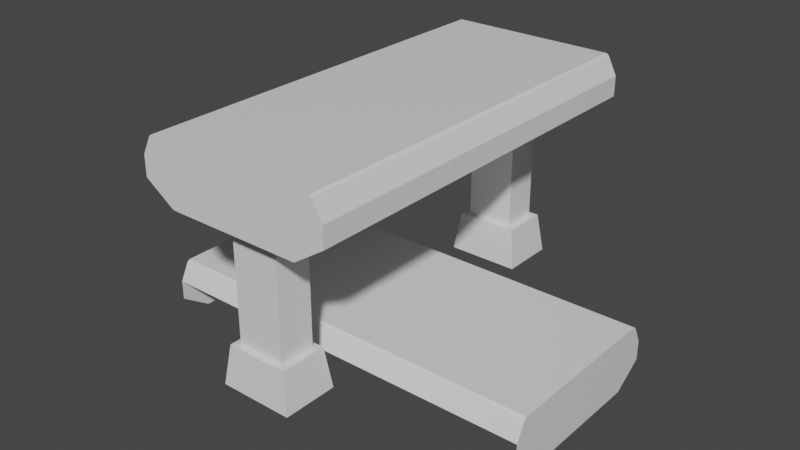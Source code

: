# Source: CrossroadsHigh-Low.blend  (saved by Blender 2.80.74; exported with 4.5.12 LTS)
import bpy
from mathutils import Matrix  # noqa: F401  (used for matrix-valued properties, if any)

bpy.ops.wm.read_factory_settings(use_empty=True)
scene = bpy.context.scene
scene.name = 'Scene'

# ---- collections
col_collection = bpy.data.collections.new('Collection'); scene.collection.children.link(col_collection)

# ---- materials (node trees are filled in below, after node groups)
mat_material_001 = bpy.data.materials.new('Material.001')
mat_material_001.alpha_threshold = 0.0
mat_material_001.use_transparent_shadow = False
mat_material_001.line_color = (0.0, 0.0, 0.0, 1.0)
mat_material_000 = bpy.data.materials.new('Material.000')
mat_material_000.alpha_threshold = 0.0
mat_material_000.use_transparent_shadow = False
mat_material_000.line_color = (0.0, 0.0, 0.0, 1.0)

# ---- node groups
ng_auto_smooth = bpy.data.node_groups.new('Auto Smooth', 'GeometryNodeTree')
_s = ng_auto_smooth.interface.new_socket(name='Geometry', in_out='OUTPUT', socket_type='NodeSocketGeometry')
_s = ng_auto_smooth.interface.new_socket(name='Geometry', in_out='INPUT', socket_type='NodeSocketGeometry')
_s = ng_auto_smooth.interface.new_socket(name='Angle', in_out='INPUT', socket_type='NodeSocketFloat')
_s.subtype = 'ANGLE'
_s.min_value = 0.0
_s.max_value = 3.142
ng_auto_smooth.is_modifier = True
_N = ng_auto_smooth.nodes; _L = ng_auto_smooth.links
n0 = _N.new('NodeGroupOutput'); n0.name = 'Group Output'; n0.location = (480, -100)
n1 = _N.new('NodeGroupInput'); n1.name = 'Group Input'; n1.location = (-420, -300)
n2 = _N.new('NodeGroupInput'); n2.name = 'Group Input.001'; n2.location = (-60, -100)
n3 = _N.new('GeometryNodeSetShadeSmooth'); n3.name = 'Set Shade Smooth'; n3.location = (120, -100)
n3.domain = 'EDGE'
n4 = _N.new('GeometryNodeSetShadeSmooth'); n4.name = 'Set Shade Smooth.001'; n4.location = (300, -100)
n5 = _N.new('GeometryNodeInputMeshEdgeAngle'); n5.name = 'Edge Angle'; n5.location = (-420, -220)
n6 = _N.new('GeometryNodeInputEdgeSmooth'); n6.name = 'Is Edge Smooth'; n6.location = (-60, -160)
n7 = _N.new('GeometryNodeInputShadeSmooth'); n7.name = 'Is Face Smooth'; n7.location = (-240, -340)
n8 = _N.new('FunctionNodeBooleanMath'); n8.name = 'Boolean Math'; n8.location = (-60, -220)
n9 = _N.new('FunctionNodeCompare'); n9.name = 'Compare'; n9.location = (-240, -180)
n9.operation = 'LESS_EQUAL'
_L.new(n5.outputs[0], n9.inputs[0])
_L.new(n4.outputs[0], n0.inputs[0])
_L.new(n1.outputs[1], n9.inputs[1])
_L.new(n9.outputs[0], n8.inputs[0])
_L.new(n7.outputs[0], n8.inputs[1])
_L.new(n2.outputs[0], n3.inputs[0])
_L.new(n6.outputs[0], n3.inputs[1])
_L.new(n3.outputs[0], n4.inputs[0])
_L.new(n8.outputs[0], n3.inputs[2])
n0.is_active_output = True

# ---- material node trees
mat_material_001.use_nodes = True; mat_material_001.node_tree.nodes.clear()
_N = mat_material_001.node_tree.nodes; _L = mat_material_001.node_tree.links
n0 = _N.new('ShaderNodeOutputMaterial'); n0.name = 'Material Output'; n0.location = (300, 300)
n1 = _N.new('ShaderNodeBsdfPrincipled'); n1.name = 'Principled BSDF'; n1.location = (10, 300)
n1.distribution = 'GGX'
n1.subsurface_method = 'BURLEY'
n1.inputs[2].default_value = 0.4
n1.inputs[3].default_value = 1.45
n1.inputs[27].default_value = (0.0, 0.0, 0.0, 1.0)
n1.inputs[28].default_value = 1.0
_L.new(n1.outputs[0], n0.inputs[0])
n0.is_active_output = True
mat_material_000.use_nodes = True; mat_material_000.node_tree.nodes.clear()
_N = mat_material_000.node_tree.nodes; _L = mat_material_000.node_tree.links
n0 = _N.new('ShaderNodeOutputMaterial'); n0.name = 'Material Output'; n0.location = (300, 300)
n1 = _N.new('ShaderNodeBsdfPrincipled'); n1.name = 'Principled BSDF'; n1.location = (10, 300)
n1.distribution = 'GGX'
n1.subsurface_method = 'BURLEY'
n1.inputs[2].default_value = 0.4
n1.inputs[3].default_value = 1.45
n1.inputs[27].default_value = (0.0, 0.0, 0.0, 1.0)
n1.inputs[28].default_value = 1.0
_L.new(n1.outputs[0], n0.inputs[0])
n0.is_active_output = True

# ---- world
world_world = bpy.data.worlds.new('World'); scene.world = world_world
world_world.use_nodes = True; world_world.node_tree.nodes.clear()
_N = world_world.node_tree.nodes; _L = world_world.node_tree.links
n0 = _N.new('ShaderNodeOutputWorld'); n0.name = 'World Output'; n0.location = (300, 300)
n1 = _N.new('ShaderNodeBackground'); n1.name = 'Background'; n1.location = (10, 300)
n1.inputs[0].default_value = (0.05088, 0.05088, 0.05088, 1.0)
_L.new(n1.outputs[0], n0.inputs[0])
n0.is_active_output = True
world_world.color = (0.05088, 0.05088, 0.05088)
world_world.use_sun_shadow = False
world_world.sun_shadow_jitter_overblur = 0.0

# ---- meshes
me_cube_001 = bpy.data.meshes.new('Cube.001')
me_cube_001.from_pydata([(0.5, 0.1667, 0.05), (0.5, -0.1667, 0.05), (0.5, 0.2417, 7.078e-08), (0.5, -0.2417, -5.96e-08), (0.5, -0.1667, -0.05), (0.5, 0.1667, -0.05), (0.5, 0.2417, -0.05), (0.5, -0.2417, -0.05), (-0.5, -0.2417, -5.96e-08), (-0.5, 0.1667, 0.05), (-0.5, -0.1667, 0.05), (-0.5, 0.2417, 7.078e-08), (-0.5, -0.1667, -0.05), (-0.5, -0.2417, -0.05), (-0.5, 0.1667, -0.05), (-0.5, 0.2417, -0.05), (0.5, -0.1667, -0.1), (0.5, 0.1667, -0.1), (-0.5, -0.1667, -0.1), (-0.5, 0.1667, -0.1), (-0.06, 0.445, 0.4137), (-0.06, 0.445, 0.1), (0.06, 0.445, 0.4137), (0.06, 0.445, 0.1), (-0.06, 0.355, 0.4137), (-0.06, 0.355, 0.1), (0.06, 0.355, 0.4137), (0.06, 0.355, 0.1), (0.07768, 0.3417, 0.1), (0.07768, 0.4583, 0.1), (-0.07768, 0.4583, 0.1), (-0.07768, 0.3417, 0.1), (0.09217, 0.3309, 2.98e-08), (0.09217, 0.4691, 2.98e-08), (-0.09217, 0.4691, 2.98e-08), (-0.09217, 0.3309, 2.98e-08), (-0.1667, 0.5, 0.55), (0.1667, 0.5, 0.55), (-0.2417, 0.5, 0.5), (0.2417, 0.5, 0.5), (0.1667, 0.5, 0.45), (-0.1667, 0.5, 0.45), (-0.2417, 0.5, 0.45), (0.2417, 0.5, 0.45), (0.2417, -0.5, 0.5), (-0.1667, -0.5, 0.55), (0.1667, -0.5, 0.55), (-0.2417, -0.5, 0.5), (0.1667, -0.5, 0.45), (0.2417, -0.5, 0.45), (-0.1667, -0.5, 0.45), (-0.2417, -0.5, 0.45), (0.1667, 0.5, 0.4), (-0.1667, 0.5, 0.4), (0.1667, -0.5, 0.4), (-0.1667, -0.5, 0.4), (-0.06, -0.355, 0.4137), (-0.06, -0.355, 0.1), (0.06, -0.355, 0.4137), (0.06, -0.355, 0.1), (-0.06, -0.445, 0.4137), (-0.06, -0.445, 0.1), (0.06, -0.445, 0.4137), (0.06, -0.445, 0.1), (0.07768, -0.4583, 0.1), (0.07768, -0.3417, 0.1), (-0.07768, -0.3417, 0.1), (-0.07768, -0.4583, 0.1), (0.09217, -0.4691, 2.98e-08), (0.09217, -0.3309, 2.98e-08), (-0.09217, -0.3309, 2.98e-08), (-0.09217, -0.4691, 2.98e-08), (0.5, 0.2189, 0.04553), (0.5, 0.2117, 0.05), (0.5, -0.2117, 0.05), (0.5, -0.2189, 0.04553), (-0.5, 0.2117, 0.05), (-0.5, 0.2189, 0.04553), (-0.5, -0.2189, 0.04553), (-0.5, -0.2117, 0.05), (-0.2189, 0.5, 0.5455), (-0.2117, 0.5, 0.55), (0.2117, 0.5, 0.55), (0.2189, 0.5, 0.5455), (-0.2117, -0.5, 0.55), (-0.2189, -0.5, 0.5455), (0.2189, -0.5, 0.5455), (0.2117, -0.5, 0.55)], [], [(1, 4, 5, 0), (2, 11, 77, 72), (9, 76, 77, 11, 15, 14), (10, 9, 14, 12), (8, 78, 79, 10, 12, 13), (38, 47, 85, 80), (75, 78, 8, 3), (1, 10, 79, 74), (3, 7, 4, 1, 74, 75), (0, 5, 6, 2, 72, 73), (0, 9, 10, 1), (12, 14, 19, 18), (14, 15, 19), (12, 18, 13), (4, 7, 16), (5, 17, 6), (5, 4, 16, 17), (23, 22, 26, 27), (25, 24, 20, 21), (27, 26, 24, 25), (21, 20, 22, 23), (21, 23, 29, 30), (27, 25, 31, 28), (28, 31, 35, 32), (30, 29, 33, 34), (31, 30, 34, 35), (29, 28, 32, 33), (25, 21, 30, 31), (23, 27, 28, 29), (37, 40, 41, 36), (83, 86, 44, 39), (45, 84, 85, 47, 51, 50), (46, 45, 50, 48), (44, 86, 87, 46, 48, 49), (81, 84, 45, 36), (37, 46, 87, 82), (39, 43, 40, 37, 82, 83), (36, 41, 42, 38, 80, 81), (36, 45, 46, 37), (48, 50, 55, 54), (50, 51, 55), (48, 54, 49), (40, 43, 52), (41, 53, 42), (41, 40, 52, 53), (43, 39, 44, 49), (52, 43, 49, 54), (52, 54, 55, 53), (55, 51, 42, 53), (38, 42, 51, 47), (59, 58, 62, 63), (61, 60, 56, 57), (63, 62, 60, 61), (57, 56, 58, 59), (57, 59, 65, 66), (63, 61, 67, 64), (64, 67, 71, 68), (66, 65, 69, 70), (67, 66, 70, 71), (65, 64, 68, 69), (61, 57, 66, 67), (59, 63, 64, 65), (72, 77, 76, 73), (78, 75, 74, 79), (80, 85, 84, 81), (86, 83, 82, 87), (73, 76, 9, 0)])
_uv = me_cube_001.uv_layers.new(name='UVMap')
_uv.uv.foreach_set('vector', [0.407, 0.752, 0.4075, 0.7519, 0.4075, 0.7536, 0.407, 0.7535, 0.03128, 0.9723, 0.03283, 0.9723, 0.03274, 0.9724, 0.03132, 0.9723, 0.03283, 0.9726, 0.03283, 0.9726, 0.03283, 0.9726, 0.03283, 0.9726, 0.03288, 0.9726, 0.03288, 0.9726, 0.407, 0.7521, 0.4071, 0.7536, 0.4066, 0.7537, 0.4065, 0.752, 0.03283, 0.9728, 0.03283, 0.9728, 0.03283, 0.9728, 0.03283, 0.9728, 0.03288, 0.9728, 0.03288, 0.9728, 0.03197, 0.9726, 0.03197, 0.9729, 0.03195, 0.9729, 0.03195, 0.9726, 0.03132, 0.9731, 0.03274, 0.9732, 0.03283, 0.9733, 0.03123, 0.9732, 0.03133, 0.973, 0.03273, 0.9731, 0.03273, 0.9731, 0.03133, 0.9731, 0.03243, 0.9728, 0.03238, 0.9728, 0.03238, 0.9728, 0.03243, 0.9728, 0.03243, 0.9728, 0.03243, 0.9728, 0.03243, 0.9726, 0.03238, 0.9726, 0.03238, 0.9726, 0.03243, 0.9726, 0.03243, 0.9726, 0.03243, 0.9726, 0.3333, 1.0, 0.3333, 0.0, 0.6667, 0.0, 0.6667, 1.0, 0.03118, 0.9725, 0.03118, 0.9729, 0.03118, 0.9729, 0.03118, 0.9725, 0.03118, 0.9729, 0.03288, 0.9726, 0.03118, 0.9729, 0.03118, 0.9725, 0.03118, 0.9725, 0.03288, 0.9728, 0.03143, 0.9725, 0.03238, 0.9728, 0.03143, 0.9725, 0.03143, 0.9729, 0.03143, 0.9729, 0.03238, 0.9726, 0.03143, 0.9729, 0.03143, 0.9725, 0.03143, 0.9725, 0.03143, 0.9729, 0.08062, 0.975, 0.08063, 0.9747, 0.0806, 0.9747, 0.08061, 0.975, 0.08062, 0.975, 0.08063, 0.9746, 0.08063, 0.9747, 0.08062, 0.975, 0.08061, 0.975, 0.0806, 0.9747, 0.08063, 0.9746, 0.08062, 0.975, 0.08062, 0.975, 0.08063, 0.9747, 0.08063, 0.9747, 0.08062, 0.975, 0.08062, 0.975, 0.08062, 0.975, 0.08061, 0.975, 0.08062, 0.975, 0.08061, 0.975, 0.08062, 0.975, 0.08062, 0.975, 0.08061, 0.975, 0.08061, 0.975, 0.08062, 0.975, 0.08061, 0.975, 0.08061, 0.975, 0.08062, 0.975, 0.08061, 0.975, 0.08061, 0.975, 0.08062, 0.9751, 0.08062, 0.975, 0.08062, 0.975, 0.08062, 0.9751, 0.08061, 0.975, 0.08061, 0.975, 0.08061, 0.975, 0.08061, 0.975, 0.08061, 0.975, 0.08062, 0.975, 0.08062, 0.975, 0.08062, 0.975, 0.08062, 0.975, 0.08062, 0.975, 0.08061, 0.975, 0.08061, 0.975, 0.08061, 0.975, 0.408, 0.7524, 0.4075, 0.7528, 0.4066, 0.7528, 0.406, 0.7524, 0.03213, 0.9726, 0.03213, 0.9729, 0.03212, 0.9729, 0.03212, 0.9726, 0.03193, 0.9729, 0.03195, 0.9729, 0.03195, 0.9729, 0.03197, 0.9729, 0.03198, 0.9728, 0.03199, 0.9729, 0.408, 0.7527, 0.406, 0.7528, 0.4066, 0.7524, 0.4075, 0.7524, 0.03212, 0.9729, 0.03213, 0.9729, 0.03213, 0.9729, 0.03215, 0.9729, 0.03209, 0.9729, 0.03211, 0.9728, 0.03195, 0.9726, 0.03195, 0.9729, 0.03193, 0.9729, 0.03194, 0.9726, 0.03215, 0.9726, 0.03214, 0.9729, 0.03213, 0.9729, 0.03213, 0.9726, 0.03212, 0.9726, 0.0321, 0.9726, 0.03209, 0.9726, 0.03215, 0.9726, 0.03213, 0.9726, 0.03213, 0.9726, 0.03193, 0.9726, 0.03199, 0.9726, 0.03198, 0.9726, 0.03197, 0.9726, 0.03195, 0.9726, 0.03195, 0.9726, 0.3333, 1.0, 0.3333, 2.98e-08, 0.6667, -5.96e-08, 0.6667, 1.0, 0.03209, 0.9729, 0.03199, 0.9729, 0.032, 0.9729, 0.03208, 0.9729, 0.03199, 0.9729, 0.03198, 0.9728, 0.032, 0.9729, 0.03209, 0.9729, 0.03208, 0.9729, 0.03211, 0.9728, 0.03209, 0.9726, 0.0321, 0.9726, 0.03208, 0.9726, 0.03199, 0.9726, 0.032, 0.9726, 0.03198, 0.9726, 0.03199, 0.9726, 0.03209, 0.9726, 0.03208, 0.9726, 0.032, 0.9726, 0.0321, 0.9726, 0.03212, 0.9726, 0.03212, 0.9729, 0.03211, 0.9728, 0.03208, 0.9726, 0.0321, 0.9726, 0.03211, 0.9728, 0.03208, 0.9729, 0.03208, 0.9726, 0.03208, 0.9729, 0.032, 0.9729, 0.032, 0.9726, 0.032, 0.9729, 0.03198, 0.9728, 0.03198, 0.9726, 0.032, 0.9726, 0.03197, 0.9726, 0.03198, 0.9726, 0.03198, 0.9728, 0.03197, 0.9729, 0.08077, 0.9749, 0.08074, 0.9747, 0.08074, 0.9747, 0.08076, 0.9749, 0.08076, 0.9749, 0.08074, 0.9747, 0.08073, 0.9747, 0.08077, 0.9749, 0.08076, 0.9749, 0.08074, 0.9747, 0.08074, 0.9747, 0.08076, 0.9749, 0.08077, 0.9749, 0.08073, 0.9747, 0.08074, 0.9747, 0.08077, 0.9749, 0.08077, 0.9749, 0.08077, 0.9749, 0.08078, 0.9749, 0.08078, 0.975, 0.08076, 0.9749, 0.08076, 0.9749, 0.08076, 0.9749, 0.08077, 0.9749, 0.08077, 0.9749, 0.08076, 0.9749, 0.08073, 0.975, 0.08077, 0.9749, 0.08078, 0.975, 0.08078, 0.9749, 0.08081, 0.9749, 0.08079, 0.9751, 0.08076, 0.9749, 0.08078, 0.975, 0.08079, 0.9751, 0.08073, 0.975, 0.08078, 0.9749, 0.08077, 0.9749, 0.08077, 0.9749, 0.08081, 0.9749, 0.08076, 0.9749, 0.08077, 0.9749, 0.08078, 0.975, 0.08076, 0.9749, 0.08077, 0.9749, 0.08076, 0.9749, 0.08077, 0.9749, 0.08078, 0.9749, 0.03132, 0.9723, 0.03274, 0.9724, 0.03272, 0.9724, 0.03133, 0.9724, 0.03274, 0.9732, 0.03132, 0.9731, 0.03133, 0.9731, 0.03273, 0.9731, 0.03195, 0.9726, 0.03195, 0.9729, 0.03195, 0.9729, 0.03195, 0.9726, 0.03213, 0.9729, 0.03213, 0.9726, 0.03213, 0.9726, 0.03213, 0.9729, 0.03133, 0.9724, 0.03272, 0.9724, 0.03268, 0.9725, 0.03138, 0.9724])
me_cube_001.materials.append(mat_material_001)
me_cube_001.materials.append(mat_material_000)
me_cube_001.use_remesh_preserve_volume = False
me_cube_001.use_remesh_preserve_attributes = False
me_cube_001.use_mirror_vertex_groups = False
me_cube_001.update()

# ---- objects
ob_cube = bpy.data.objects.new('Cube', me_cube_001)

# ---- transforms, parenting, visibility, modifiers, constraints
ob_cube.location = (0.0, 0.0, 0.0)
ob_cube.lock_rotations_4d = False
ob_cube.empty_display_type = 'ARROWS'
ob_cube.lineart.crease_threshold = 0.0
_m = ob_cube.modifiers.new('Auto Smooth', 'NODES')
_m.node_group = ng_auto_smooth
_gi = [s.identifier for s in ng_auto_smooth.interface.items_tree if s.item_type == 'SOCKET' and s.in_out == 'INPUT']
_m[_gi[1]] = 3.142  # Angle

# ---- collection membership
col_collection.objects.link(ob_cube)

# ---- scene / render settings (as saved in the file)
scene.frame_start = 1; scene.frame_end = 250; scene.frame_set(1)
scene.render.engine = 'BLENDER_EEVEE_NEXT'
scene.cycles.use_denoising = False
scene.cycles.samples = 128
scene.cycles.sampling_pattern = 'TABULATED_SOBOL'
scene.cycles.use_adaptive_sampling = False
scene.cycles.use_light_tree = False
scene.view_settings.view_transform = 'Filmic'
bpy.context.view_layer.update()

# ---- added for rendering (the .blend has no active camera and no usable light): camera, sun
cam_auto = bpy.data.cameras.new('AutoCamera')
cam_auto.lens = 50.0
cam_auto.sensor_width = 36.0
cam_auto.clip_end = 1000.0
ob_auto_camera = bpy.data.objects.new('AutoCamera', cam_auto)
scene.collection.objects.link(ob_auto_camera)
ob_auto_camera.location = (1.44006, -1.72807, 1.37704)
ob_auto_camera.rotation_euler = (1.09748, -7.21219e-08, 0.694738)
scene.camera = ob_auto_camera
light_auto_sun = bpy.data.lights.new('AutoSun', 'SUN')
light_auto_sun.energy = 3.0
light_auto_sun.angle = 0.0523599
ob_auto_sun = bpy.data.objects.new('AutoSun', light_auto_sun)
scene.collection.objects.link(ob_auto_sun)
ob_auto_sun.rotation_euler = (0.872665, 0.174533, 0.523599)
bpy.context.view_layer.update()

